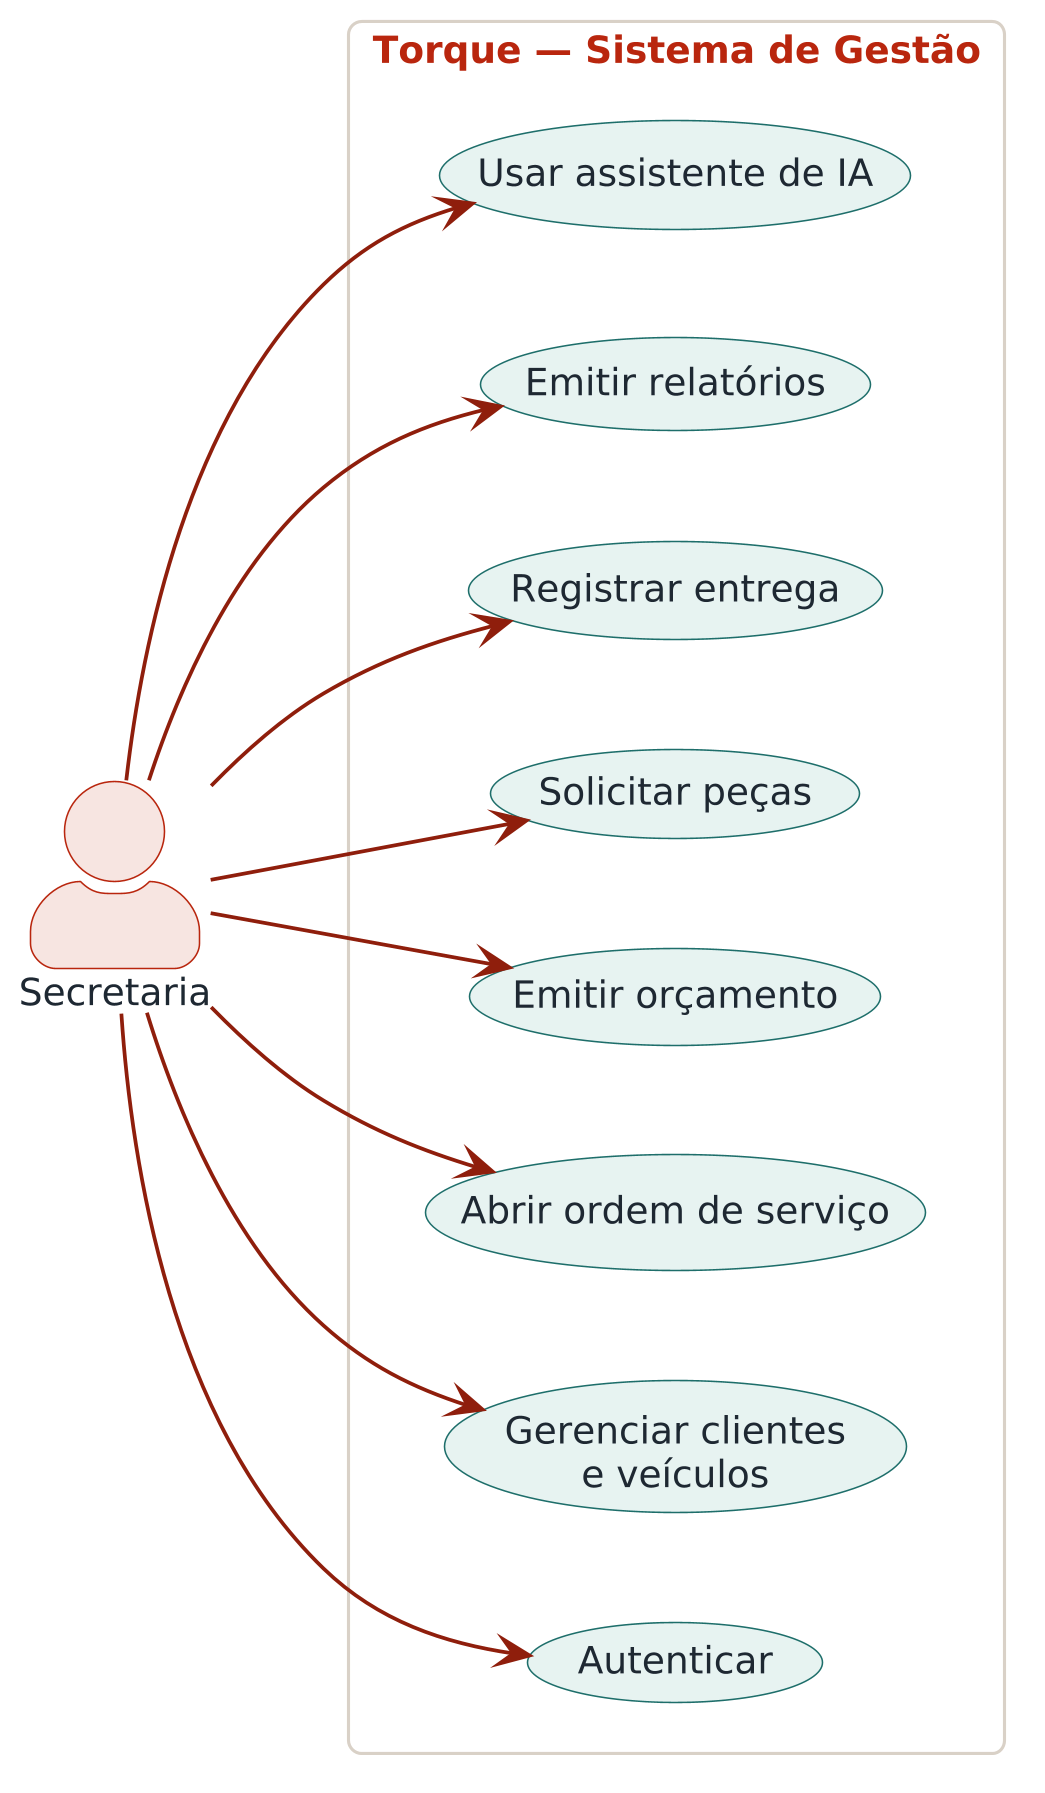

The diagram above was rendered by PlantUML. Its source (embedded in the PNG):
@startuml 02_casos_uso_secretaria
!include _tema.puml
left to right direction

actor "Secretaria" as S

rectangle "Torque — Sistema de Gestão" {
  usecase "Autenticar" as UC01
  usecase "Gerenciar clientes\ne veículos" as UC02
  usecase "Abrir ordem de serviço" as UC03
  usecase "Emitir orçamento" as UC04
  usecase "Solicitar peças" as UC05
  usecase "Registrar entrega" as UC06
  usecase "Emitir relatórios" as UC07
  usecase "Usar assistente de IA" as UC08
}

S --> UC01
S --> UC02
S --> UC03
S --> UC04
S --> UC05
S --> UC06
S --> UC07
S --> UC08
@enduml